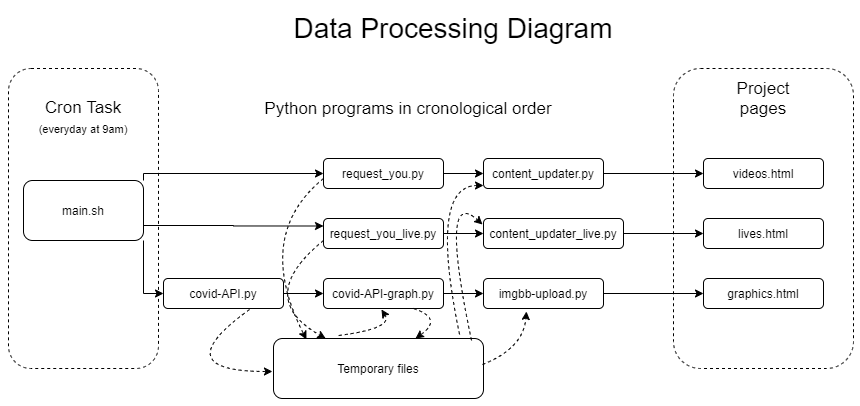

The diagram above was exported from draw.io. Its source (the exported page's mxGraphModel, read from the mxfile embedded in the PNG):
<mxGraphModel dx="1002" dy="581" grid="1" gridSize="10" guides="1" tooltips="1" connect="0" arrows="1" fold="1" page="1" pageScale="1" pageWidth="1169" pageHeight="827" math="0" shadow="0">
  <root>
    <mxCell id="0" />
    <mxCell id="1" parent="0" />
    <mxCell id="Rnep02T07i0IDS-pFeO9-19" value="" style="rounded=1;whiteSpace=wrap;html=1;fillColor=none;dashed=1;" parent="1" vertex="1">
      <mxGeometry x="690" y="70" width="180" height="300" as="geometry" />
    </mxCell>
    <mxCell id="Rnep02T07i0IDS-pFeO9-1" value="" style="rounded=1;whiteSpace=wrap;html=1;fillColor=none;dashed=1;" parent="1" vertex="1">
      <mxGeometry x="25" y="70" width="150" height="300" as="geometry" />
    </mxCell>
    <mxCell id="Rnep02T07i0IDS-pFeO9-2" value="" style="edgeStyle=orthogonalEdgeStyle;rounded=0;orthogonalLoop=1;jettySize=auto;html=1;" parent="1" source="Rnep02T07i0IDS-pFeO9-3" target="Rnep02T07i0IDS-pFeO9-6" edge="1">
      <mxGeometry relative="1" as="geometry" />
    </mxCell>
    <mxCell id="Rnep02T07i0IDS-pFeO9-3" value="request_you.py" style="rounded=1;whiteSpace=wrap;html=1;" parent="1" vertex="1">
      <mxGeometry x="340" y="160" width="120" height="30" as="geometry" />
    </mxCell>
    <mxCell id="Rnep02T07i0IDS-pFeO9-4" value="videos.html" style="rounded=1;whiteSpace=wrap;html=1;" parent="1" vertex="1">
      <mxGeometry x="720" y="160" width="120" height="30" as="geometry" />
    </mxCell>
    <mxCell id="Rnep02T07i0IDS-pFeO9-32" value="" style="edgeStyle=orthogonalEdgeStyle;rounded=0;orthogonalLoop=1;jettySize=auto;html=1;" parent="1" source="Rnep02T07i0IDS-pFeO9-6" target="Rnep02T07i0IDS-pFeO9-4" edge="1">
      <mxGeometry relative="1" as="geometry">
        <mxPoint x="700" y="235" as="targetPoint" />
      </mxGeometry>
    </mxCell>
    <mxCell id="Rnep02T07i0IDS-pFeO9-6" value="content_updater.py" style="rounded=1;whiteSpace=wrap;html=1;" parent="1" vertex="1">
      <mxGeometry x="500" y="160" width="120" height="30" as="geometry" />
    </mxCell>
    <mxCell id="Rnep02T07i0IDS-pFeO9-7" value="" style="edgeStyle=orthogonalEdgeStyle;rounded=0;orthogonalLoop=1;jettySize=auto;html=1;" parent="1" source="Rnep02T07i0IDS-pFeO9-8" target="Rnep02T07i0IDS-pFeO9-11" edge="1">
      <mxGeometry relative="1" as="geometry" />
    </mxCell>
    <mxCell id="Rnep02T07i0IDS-pFeO9-8" value="request_you_live.py" style="rounded=1;whiteSpace=wrap;html=1;" parent="1" vertex="1">
      <mxGeometry x="340" y="220" width="120" height="30" as="geometry" />
    </mxCell>
    <mxCell id="Rnep02T07i0IDS-pFeO9-9" value="lives.html" style="rounded=1;whiteSpace=wrap;html=1;" parent="1" vertex="1">
      <mxGeometry x="720" y="220" width="120" height="30" as="geometry" />
    </mxCell>
    <mxCell id="Rnep02T07i0IDS-pFeO9-31" value="" style="edgeStyle=orthogonalEdgeStyle;rounded=0;orthogonalLoop=1;jettySize=auto;html=1;" parent="1" source="Rnep02T07i0IDS-pFeO9-11" target="Rnep02T07i0IDS-pFeO9-9" edge="1">
      <mxGeometry relative="1" as="geometry">
        <mxPoint x="700" y="235" as="targetPoint" />
      </mxGeometry>
    </mxCell>
    <mxCell id="Rnep02T07i0IDS-pFeO9-11" value="content_updater_live.py" style="rounded=1;whiteSpace=wrap;html=1;" parent="1" vertex="1">
      <mxGeometry x="500" y="220" width="140" height="30" as="geometry" />
    </mxCell>
    <mxCell id="Rnep02T07i0IDS-pFeO9-12" value="" style="edgeStyle=orthogonalEdgeStyle;rounded=0;orthogonalLoop=1;jettySize=auto;html=1;" parent="1" source="Rnep02T07i0IDS-pFeO9-13" target="Rnep02T07i0IDS-pFeO9-16" edge="1">
      <mxGeometry relative="1" as="geometry" />
    </mxCell>
    <mxCell id="Rnep02T07i0IDS-pFeO9-13" value="covid-API-graph.py" style="rounded=1;whiteSpace=wrap;html=1;" parent="1" vertex="1">
      <mxGeometry x="340" y="280" width="120" height="30" as="geometry" />
    </mxCell>
    <mxCell id="Rnep02T07i0IDS-pFeO9-14" value="graphics.html" style="rounded=1;whiteSpace=wrap;html=1;" parent="1" vertex="1">
      <mxGeometry x="720" y="280" width="120" height="30" as="geometry" />
    </mxCell>
    <mxCell id="Rnep02T07i0IDS-pFeO9-36" style="edgeStyle=orthogonalEdgeStyle;rounded=0;orthogonalLoop=1;jettySize=auto;html=1;" parent="1" source="Rnep02T07i0IDS-pFeO9-16" target="Rnep02T07i0IDS-pFeO9-14" edge="1">
      <mxGeometry relative="1" as="geometry">
        <mxPoint x="700" y="235" as="targetPoint" />
      </mxGeometry>
    </mxCell>
    <mxCell id="Rnep02T07i0IDS-pFeO9-16" value="imgbb-upload.py" style="rounded=1;whiteSpace=wrap;html=1;" parent="1" vertex="1">
      <mxGeometry x="500" y="280" width="120" height="30" as="geometry" />
    </mxCell>
    <mxCell id="Rnep02T07i0IDS-pFeO9-17" value="" style="edgeStyle=orthogonalEdgeStyle;rounded=0;orthogonalLoop=1;jettySize=auto;html=1;" parent="1" source="Rnep02T07i0IDS-pFeO9-18" target="Rnep02T07i0IDS-pFeO9-13" edge="1">
      <mxGeometry relative="1" as="geometry" />
    </mxCell>
    <mxCell id="Rnep02T07i0IDS-pFeO9-18" value="covid-API.py" style="rounded=1;whiteSpace=wrap;html=1;" parent="1" vertex="1">
      <mxGeometry x="180" y="280" width="120" height="30" as="geometry" />
    </mxCell>
    <mxCell id="Rnep02T07i0IDS-pFeO9-20" style="edgeStyle=orthogonalEdgeStyle;rounded=0;orthogonalLoop=1;jettySize=auto;html=1;exitX=0.5;exitY=1;exitDx=0;exitDy=0;" parent="1" edge="1">
      <mxGeometry relative="1" as="geometry">
        <mxPoint x="95" y="370" as="sourcePoint" />
        <mxPoint x="95" y="370" as="targetPoint" />
      </mxGeometry>
    </mxCell>
    <mxCell id="Rnep02T07i0IDS-pFeO9-21" value="Cron Task&lt;br&gt;&lt;font style=&quot;font-size: 11px&quot;&gt;(everyday at 9am)&lt;/font&gt;" style="text;html=1;fillColor=none;align=center;verticalAlign=middle;whiteSpace=wrap;rounded=0;dashed=1;strokeWidth=1;fontSize=17;" parent="1" vertex="1">
      <mxGeometry x="50" y="109" width="100" height="20" as="geometry" />
    </mxCell>
    <mxCell id="Rnep02T07i0IDS-pFeO9-22" value="Project pages" style="text;html=1;fillColor=none;align=center;verticalAlign=middle;whiteSpace=wrap;rounded=0;dashed=1;strokeWidth=1;fontSize=17;" parent="1" vertex="1">
      <mxGeometry x="730" y="90" width="100" height="20" as="geometry" />
    </mxCell>
    <mxCell id="Rnep02T07i0IDS-pFeO9-23" value="Python programs in cronological order" style="text;html=1;fillColor=none;align=center;verticalAlign=middle;whiteSpace=wrap;rounded=0;dashed=1;strokeWidth=1;fontSize=17;" parent="1" vertex="1">
      <mxGeometry x="240" y="100" width="370" height="20" as="geometry" />
    </mxCell>
    <mxCell id="Rnep02T07i0IDS-pFeO9-24" style="edgeStyle=orthogonalEdgeStyle;rounded=0;orthogonalLoop=1;jettySize=auto;html=1;exitX=1;exitY=1;exitDx=0;exitDy=0;" parent="1" source="Rnep02T07i0IDS-pFeO9-27" target="Rnep02T07i0IDS-pFeO9-18" edge="1">
      <mxGeometry relative="1" as="geometry">
        <Array as="points">
          <mxPoint x="160" y="295" />
        </Array>
      </mxGeometry>
    </mxCell>
    <mxCell id="Rnep02T07i0IDS-pFeO9-26" style="edgeStyle=orthogonalEdgeStyle;rounded=0;orthogonalLoop=1;jettySize=auto;html=1;exitX=1;exitY=0;exitDx=0;exitDy=0;entryX=0;entryY=0.5;entryDx=0;entryDy=0;" parent="1" source="Rnep02T07i0IDS-pFeO9-27" target="Rnep02T07i0IDS-pFeO9-3" edge="1">
      <mxGeometry relative="1" as="geometry">
        <Array as="points">
          <mxPoint x="160" y="175" />
        </Array>
      </mxGeometry>
    </mxCell>
    <mxCell id="Rnep02T07i0IDS-pFeO9-41" style="edgeStyle=orthogonalEdgeStyle;rounded=0;orthogonalLoop=1;jettySize=auto;html=1;exitX=1;exitY=0.75;exitDx=0;exitDy=0;entryX=0;entryY=0.25;entryDx=0;entryDy=0;" parent="1" source="Rnep02T07i0IDS-pFeO9-27" target="Rnep02T07i0IDS-pFeO9-8" edge="1">
      <mxGeometry relative="1" as="geometry" />
    </mxCell>
    <mxCell id="Rnep02T07i0IDS-pFeO9-27" value="main.sh" style="rounded=1;whiteSpace=wrap;html=1;" parent="1" vertex="1">
      <mxGeometry x="40" y="182" width="120" height="60" as="geometry" />
    </mxCell>
    <mxCell id="Rnep02T07i0IDS-pFeO9-42" value="&lt;font style=&quot;font-size: 28px&quot;&gt;Data Processing Diagram&lt;/font&gt;" style="text;html=1;strokeColor=none;fillColor=none;align=center;verticalAlign=middle;whiteSpace=wrap;rounded=0;" parent="1" vertex="1">
      <mxGeometry x="120" y="10" width="700" height="40" as="geometry" />
    </mxCell>
    <mxCell id="KoQFE3z-eeWmhpvbkf3T-1" value="Temporary files" style="rounded=1;whiteSpace=wrap;html=1;" vertex="1" parent="1">
      <mxGeometry x="290" y="340" width="210" height="60" as="geometry" />
    </mxCell>
    <mxCell id="KoQFE3z-eeWmhpvbkf3T-2" value="" style="curved=1;endArrow=classic;html=1;exitX=0.717;exitY=1.033;exitDx=0;exitDy=0;exitPerimeter=0;entryX=-0.005;entryY=0.55;entryDx=0;entryDy=0;entryPerimeter=0;dashed=1;" edge="1" parent="1" source="Rnep02T07i0IDS-pFeO9-18" target="KoQFE3z-eeWmhpvbkf3T-1">
      <mxGeometry width="50" height="50" relative="1" as="geometry">
        <mxPoint x="410" y="280" as="sourcePoint" />
        <mxPoint x="460" y="230" as="targetPoint" />
        <Array as="points">
          <mxPoint x="180" y="373" />
        </Array>
      </mxGeometry>
    </mxCell>
    <mxCell id="KoQFE3z-eeWmhpvbkf3T-3" value="" style="curved=1;endArrow=classic;html=1;exitX=0.933;exitY=1.2;exitDx=0;exitDy=0;exitPerimeter=0;entryX=0.157;entryY=0.017;entryDx=0;entryDy=0;entryPerimeter=0;dashed=1;" edge="1" parent="1" target="KoQFE3z-eeWmhpvbkf3T-1">
      <mxGeometry width="50" height="50" relative="1" as="geometry">
        <mxPoint x="340.00000000000006" y="180" as="sourcePoint" />
        <mxPoint x="336.99000000000007" y="237" as="targetPoint" />
        <Array as="points">
          <mxPoint x="270" y="237" />
        </Array>
      </mxGeometry>
    </mxCell>
    <mxCell id="KoQFE3z-eeWmhpvbkf3T-4" value="" style="curved=1;endArrow=classic;html=1;exitX=0.933;exitY=1.2;exitDx=0;exitDy=0;exitPerimeter=0;dashed=1;" edge="1" parent="1" target="KoQFE3z-eeWmhpvbkf3T-1">
      <mxGeometry width="50" height="50" relative="1" as="geometry">
        <mxPoint x="340" y="242" as="sourcePoint" />
        <mxPoint x="330.95000000000005" y="397.98" as="targetPoint" />
        <Array as="points">
          <mxPoint x="270" y="299" />
        </Array>
      </mxGeometry>
    </mxCell>
    <mxCell id="KoQFE3z-eeWmhpvbkf3T-8" value="" style="curved=1;endArrow=classic;html=1;exitX=0.31;exitY=-0.05;exitDx=0;exitDy=0;exitPerimeter=0;entryX=0.483;entryY=1.033;entryDx=0;entryDy=0;entryPerimeter=0;dashed=1;" edge="1" parent="1" source="KoQFE3z-eeWmhpvbkf3T-1" target="Rnep02T07i0IDS-pFeO9-13">
      <mxGeometry width="50" height="50" relative="1" as="geometry">
        <mxPoint x="420" y="440" as="sourcePoint" />
        <mxPoint x="450" y="280" as="targetPoint" />
        <Array as="points">
          <mxPoint x="410" y="330" />
        </Array>
      </mxGeometry>
    </mxCell>
    <mxCell id="KoQFE3z-eeWmhpvbkf3T-9" value="" style="curved=1;endArrow=classic;html=1;entryX=0.676;entryY=0;entryDx=0;entryDy=0;entryPerimeter=0;dashed=1;" edge="1" parent="1" target="KoQFE3z-eeWmhpvbkf3T-1">
      <mxGeometry width="50" height="50" relative="1" as="geometry">
        <mxPoint x="430" y="310" as="sourcePoint" />
        <mxPoint x="440" y="350" as="targetPoint" />
        <Array as="points">
          <mxPoint x="460" y="320" />
        </Array>
      </mxGeometry>
    </mxCell>
    <mxCell id="KoQFE3z-eeWmhpvbkf3T-11" value="" style="curved=1;endArrow=classic;html=1;exitX=0.886;exitY=-0.067;exitDx=0;exitDy=0;exitPerimeter=0;dashed=1;" edge="1" parent="1" source="KoQFE3z-eeWmhpvbkf3T-1">
      <mxGeometry width="50" height="50" relative="1" as="geometry">
        <mxPoint x="450" y="237" as="sourcePoint" />
        <mxPoint x="500" y="187" as="targetPoint" />
        <Array as="points">
          <mxPoint x="445" y="187" />
        </Array>
      </mxGeometry>
    </mxCell>
    <mxCell id="KoQFE3z-eeWmhpvbkf3T-12" value="" style="curved=1;endArrow=classic;html=1;exitX=0.943;exitY=0.033;exitDx=0;exitDy=0;exitPerimeter=0;entryX=-0.007;entryY=0.2;entryDx=0;entryDy=0;entryPerimeter=0;dashed=1;" edge="1" parent="1" source="KoQFE3z-eeWmhpvbkf3T-1" target="Rnep02T07i0IDS-pFeO9-11">
      <mxGeometry width="50" height="50" relative="1" as="geometry">
        <mxPoint x="482.06999999999994" y="340" as="sourcePoint" />
        <mxPoint x="510" y="185.98" as="targetPoint" />
        <Array as="points">
          <mxPoint x="455" y="185.98" />
        </Array>
      </mxGeometry>
    </mxCell>
    <mxCell id="KoQFE3z-eeWmhpvbkf3T-13" value="" style="curved=1;endArrow=classic;html=1;entryX=0.358;entryY=1.1;entryDx=0;entryDy=0;entryPerimeter=0;exitX=0.995;exitY=0.433;exitDx=0;exitDy=0;exitPerimeter=0;dashed=1;" edge="1" parent="1" source="KoQFE3z-eeWmhpvbkf3T-1" target="Rnep02T07i0IDS-pFeO9-16">
      <mxGeometry width="50" height="50" relative="1" as="geometry">
        <mxPoint x="510" y="363.98" as="sourcePoint" />
        <mxPoint x="554.02" y="320" as="targetPoint" />
        <Array as="points">
          <mxPoint x="540" y="350" />
        </Array>
      </mxGeometry>
    </mxCell>
  </root>
</mxGraphModel>